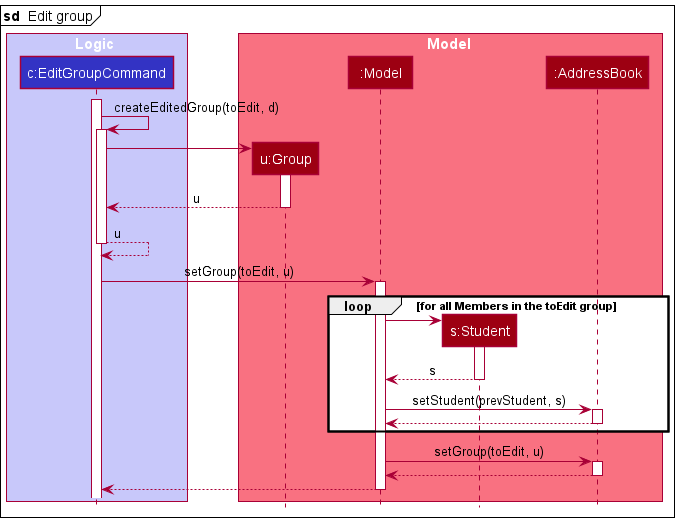

The diagram above was rendered by PlantUML. Its source (embedded in the PNG):
@startuml
!include style.puml

mainframe **sd**  Edit group
box Logic LOGIC_COLOR_T1
participant "c:EditGroupCommand" as EditGroupCommand LOGIC_COLOR
end box

box Model MODEL_COLOR_T1
participant "u:Group" as Group MODEL_COLOR
participant ":Model" as Model MODEL_COLOR
participant "s:Student" as Student MODEL_COLOR
participant ":AddressBook" as Ab MODEL_COLOR
end box

activate EditGroupCommand

EditGroupCommand -> EditGroupCommand : createEditedGroup(toEdit, d)
activate EditGroupCommand

create Group
EditGroupCommand -> Group
activate Group

Group --> EditGroupCommand : u
deactivate Group

EditGroupCommand --> EditGroupCommand : u
deactivate EditGroupCommand

EditGroupCommand -> Model : setGroup(toEdit, u)
activate Model

loop for all Members in the toEdit group
create Student
Model -> Student
activate Student
Student --> Model : s
deactivate Student

Model -> Ab : setStudent(prevStudent, s)
activate Ab
Ab --> Model
deactivate Ab
end


Model -> Ab : setGroup(toEdit, u)
activate Ab

Ab --> Model
deactivate Ab

Model --> EditGroupCommand
deactivate Model

@enduml